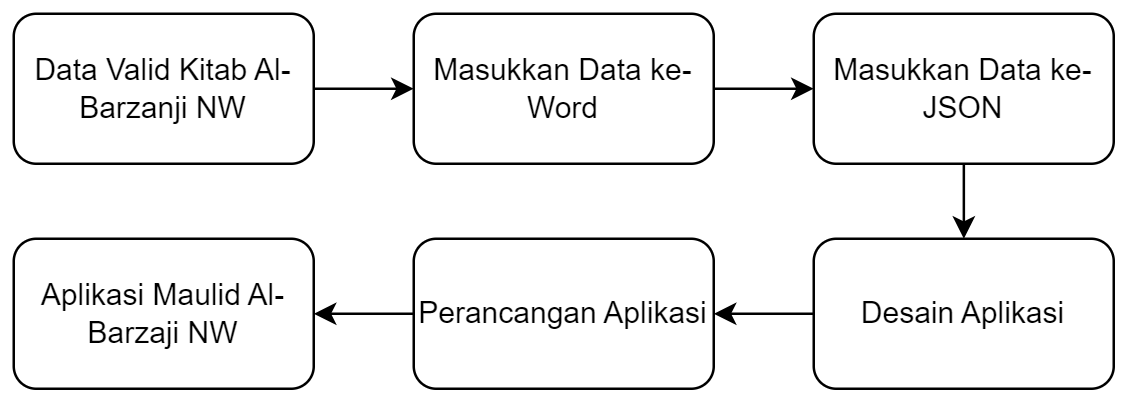

The diagram above was exported from draw.io. Its source (the exported page's mxGraphModel, read from the mxfile embedded in the PNG):
<mxGraphModel dx="1147" dy="618" grid="1" gridSize="10" guides="1" tooltips="1" connect="1" arrows="1" fold="1" page="1" pageScale="1" pageWidth="827" pageHeight="1169" math="0" shadow="0">
  <root>
    <mxCell id="0" />
    <mxCell id="1" parent="0" />
    <mxCell id="xTAgwLi-LPRYSbEvn7TH-20" value="" style="group" vertex="1" connectable="0" parent="1">
      <mxGeometry x="120" y="160" width="440" height="150" as="geometry" />
    </mxCell>
    <mxCell id="xTAgwLi-LPRYSbEvn7TH-10" style="edgeStyle=orthogonalEdgeStyle;rounded=0;orthogonalLoop=1;jettySize=auto;html=1;entryX=0;entryY=0.5;entryDx=0;entryDy=0;fontFamily=Helvetica;fontSize=12;fontColor=default;" edge="1" parent="xTAgwLi-LPRYSbEvn7TH-20" source="xTAgwLi-LPRYSbEvn7TH-8" target="xTAgwLi-LPRYSbEvn7TH-9">
      <mxGeometry relative="1" as="geometry" />
    </mxCell>
    <mxCell id="xTAgwLi-LPRYSbEvn7TH-8" value="Data Valid Kitab Al-Barzanji NW" style="rounded=1;whiteSpace=wrap;html=1;align=center;verticalAlign=middle;fontFamily=Helvetica;fontSize=12;" vertex="1" parent="xTAgwLi-LPRYSbEvn7TH-20">
      <mxGeometry width="120" height="60" as="geometry" />
    </mxCell>
    <mxCell id="xTAgwLi-LPRYSbEvn7TH-16" style="edgeStyle=orthogonalEdgeStyle;rounded=0;orthogonalLoop=1;jettySize=auto;html=1;entryX=0;entryY=0.5;entryDx=0;entryDy=0;fontFamily=Helvetica;fontSize=12;fontColor=default;" edge="1" parent="xTAgwLi-LPRYSbEvn7TH-20" source="xTAgwLi-LPRYSbEvn7TH-9" target="xTAgwLi-LPRYSbEvn7TH-12">
      <mxGeometry relative="1" as="geometry" />
    </mxCell>
    <mxCell id="xTAgwLi-LPRYSbEvn7TH-9" value="Masukkan Data ke-Word" style="rounded=1;whiteSpace=wrap;html=1;align=center;verticalAlign=middle;fontFamily=Helvetica;fontSize=12;" vertex="1" parent="xTAgwLi-LPRYSbEvn7TH-20">
      <mxGeometry x="160" width="120" height="60" as="geometry" />
    </mxCell>
    <mxCell id="xTAgwLi-LPRYSbEvn7TH-17" style="edgeStyle=orthogonalEdgeStyle;rounded=0;orthogonalLoop=1;jettySize=auto;html=1;fontFamily=Helvetica;fontSize=12;fontColor=default;" edge="1" parent="xTAgwLi-LPRYSbEvn7TH-20" source="xTAgwLi-LPRYSbEvn7TH-12" target="xTAgwLi-LPRYSbEvn7TH-13">
      <mxGeometry relative="1" as="geometry" />
    </mxCell>
    <mxCell id="xTAgwLi-LPRYSbEvn7TH-12" value="Masukkan Data ke-JSON" style="rounded=1;whiteSpace=wrap;html=1;align=center;verticalAlign=middle;fontFamily=Helvetica;fontSize=12;" vertex="1" parent="xTAgwLi-LPRYSbEvn7TH-20">
      <mxGeometry x="320" width="120" height="60" as="geometry" />
    </mxCell>
    <mxCell id="xTAgwLi-LPRYSbEvn7TH-18" style="edgeStyle=orthogonalEdgeStyle;rounded=0;orthogonalLoop=1;jettySize=auto;html=1;fontFamily=Helvetica;fontSize=12;fontColor=default;" edge="1" parent="xTAgwLi-LPRYSbEvn7TH-20" source="xTAgwLi-LPRYSbEvn7TH-13" target="xTAgwLi-LPRYSbEvn7TH-14">
      <mxGeometry relative="1" as="geometry" />
    </mxCell>
    <mxCell id="xTAgwLi-LPRYSbEvn7TH-13" value="Desain Aplikasi" style="rounded=1;whiteSpace=wrap;html=1;align=center;verticalAlign=middle;fontFamily=Helvetica;fontSize=12;" vertex="1" parent="xTAgwLi-LPRYSbEvn7TH-20">
      <mxGeometry x="320" y="90" width="120" height="60" as="geometry" />
    </mxCell>
    <mxCell id="xTAgwLi-LPRYSbEvn7TH-19" style="edgeStyle=orthogonalEdgeStyle;rounded=0;orthogonalLoop=1;jettySize=auto;html=1;fontFamily=Helvetica;fontSize=12;fontColor=default;" edge="1" parent="xTAgwLi-LPRYSbEvn7TH-20" source="xTAgwLi-LPRYSbEvn7TH-14" target="xTAgwLi-LPRYSbEvn7TH-15">
      <mxGeometry relative="1" as="geometry" />
    </mxCell>
    <mxCell id="xTAgwLi-LPRYSbEvn7TH-14" value="Perancangan Aplikasi" style="rounded=1;whiteSpace=wrap;html=1;align=center;verticalAlign=middle;fontFamily=Helvetica;fontSize=12;" vertex="1" parent="xTAgwLi-LPRYSbEvn7TH-20">
      <mxGeometry x="160" y="90" width="120" height="60" as="geometry" />
    </mxCell>
    <mxCell id="xTAgwLi-LPRYSbEvn7TH-15" value="Aplikasi Maulid Al-Barzaji NW" style="rounded=1;whiteSpace=wrap;html=1;align=center;verticalAlign=middle;fontFamily=Helvetica;fontSize=12;" vertex="1" parent="xTAgwLi-LPRYSbEvn7TH-20">
      <mxGeometry y="90" width="120" height="60" as="geometry" />
    </mxCell>
  </root>
</mxGraphModel>